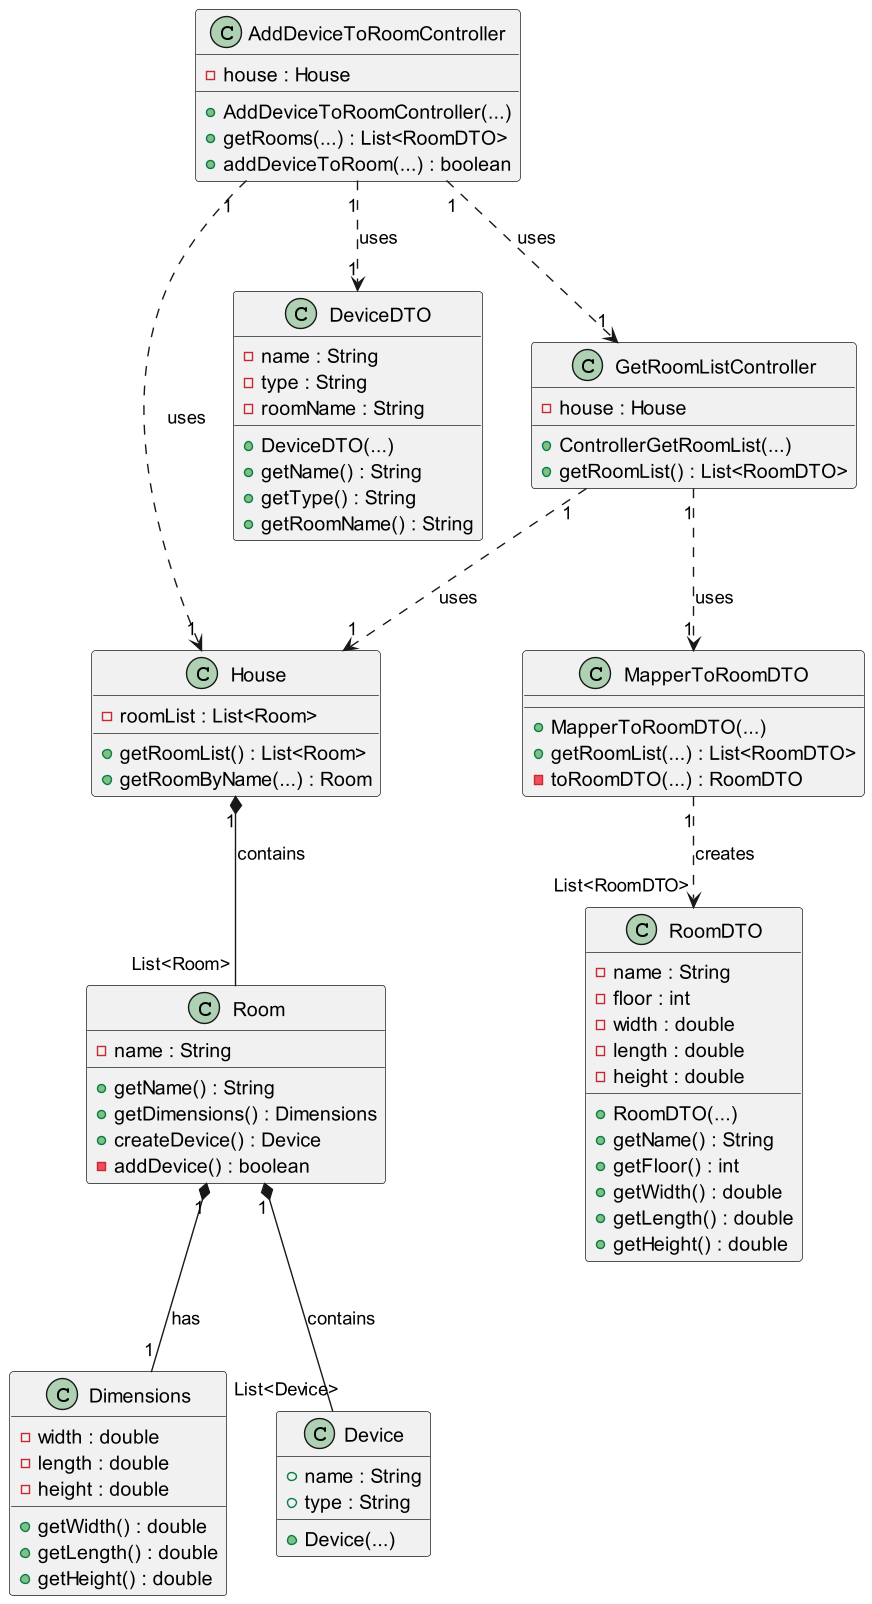

The diagram above was rendered by PlantUML. Its source (embedded in the PNG):
@startuml

class House {
    - roomList : List<Room>
    + getRoomList() : List<Room>
    + getRoomByName(...) : Room
}

class Room {
    - name : String
    + getName() : String
    + getDimensions() : Dimensions
    + createDevice() : Device
    - addDevice() : boolean
}

class Dimensions{
    - width : double
    - length : double
    - height : double

    + getWidth() : double
    + getLength() : double
    + getHeight() : double
}

class Device{
    + name : String
    + type : String

    + Device(...)
}

class DeviceDTO {
    - name : String
    - type : String
    - roomName : String
    + DeviceDTO(...)
    + getName() : String
    + getType() : String
    + getRoomName() : String
}

class AddDeviceToRoomController {
    - house : House
    + AddDeviceToRoomController(...)
    + getRooms(...) : List<RoomDTO>
    + addDeviceToRoom(...) : boolean
}

class GetRoomListController {
    - house : House
    + ControllerGetRoomList(...)
    + getRoomList() : List<RoomDTO>
}

class MapperToRoomDTO {

    + MapperToRoomDTO(...)
    + getRoomList(...) : List<RoomDTO>
    - toRoomDTO(...) : RoomDTO
}

class RoomDTO {
    - name : String
    - floor : int
    - width : double
    - length : double
    - height : double

    + RoomDTO(...)
    + getName() : String
    + getFloor() : int
    + getWidth() : double
    + getLength() : double
    + getHeight() : double
}

AddDeviceToRoomController "1" ..> "1" House : uses
GetRoomListController "1" ..> "1" House : uses
House "1" *-- "List<Room>" Room : contains
Room "1" *-- "List<Device>" Device : contains
AddDeviceToRoomController "1" ..> "1" GetRoomListController : uses
AddDeviceToRoomController "1" ..> "1" DeviceDTO : uses
GetRoomListController "1" ..> "1" MapperToRoomDTO : uses
MapperToRoomDTO "1" ..> "List<RoomDTO>" RoomDTO : creates
Room "1" *-- "1" Dimensions : has

@enduml